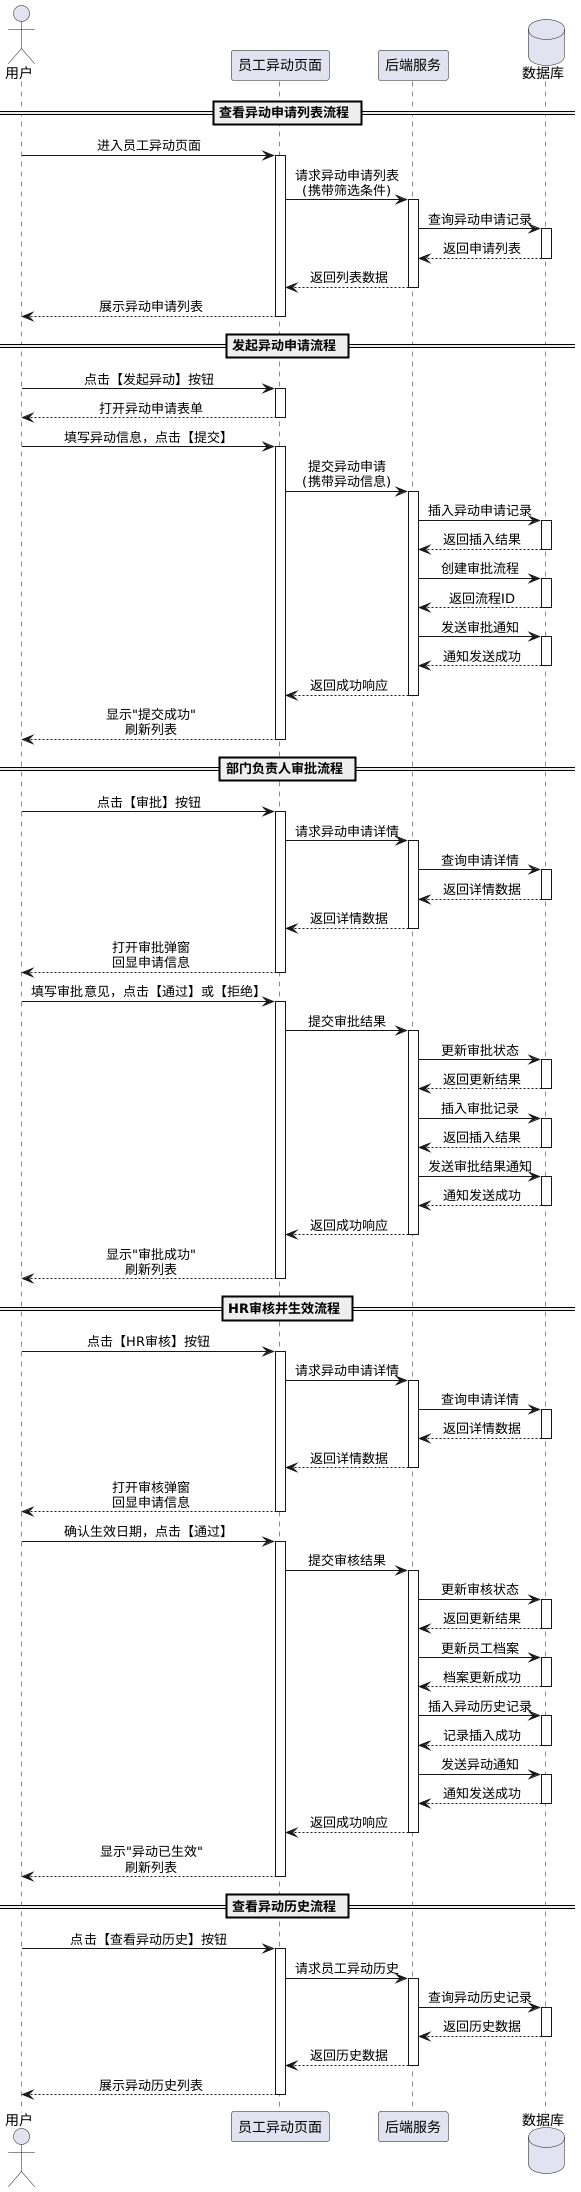

The diagram above was rendered by PlantUML. Its source (embedded in the PNG):
@startuml
skinparam backgroundColor #FFFFFF
skinparam sequenceMessageAlign center

actor 用户
participant "员工异动页面"
participant "后端服务"
database "数据库"

== 查看异动申请列表流程 ==

用户 -> "员工异动页面": 进入员工异动页面
activate "员工异动页面"
"员工异动页面" -> "后端服务": 请求异动申请列表\n(携带筛选条件)
activate "后端服务"
"后端服务" -> "数据库": 查询异动申请记录
activate "数据库"
"数据库" --> "后端服务": 返回申请列表
deactivate "数据库"
"后端服务" --> "员工异动页面": 返回列表数据
deactivate "后端服务"
"员工异动页面" --> 用户: 展示异动申请列表
deactivate "员工异动页面"

== 发起异动申请流程 ==

用户 -> "员工异动页面": 点击【发起异动】按钮
activate "员工异动页面"
"员工异动页面" --> 用户: 打开异动申请表单
deactivate "员工异动页面"

用户 -> "员工异动页面": 填写异动信息，点击【提交】
activate "员工异动页面"
"员工异动页面" -> "后端服务": 提交异动申请\n(携带异动信息)
activate "后端服务"
"后端服务" -> "数据库": 插入异动申请记录
activate "数据库"
"数据库" --> "后端服务": 返回插入结果
deactivate "数据库"
"后端服务" -> "数据库": 创建审批流程
activate "数据库"
"数据库" --> "后端服务": 返回流程ID
deactivate "数据库"
"后端服务" -> "数据库": 发送审批通知
activate "数据库"
"数据库" --> "后端服务": 通知发送成功
deactivate "数据库"
"后端服务" --> "员工异动页面": 返回成功响应
deactivate "后端服务"
"员工异动页面" --> 用户: 显示"提交成功"\n刷新列表
deactivate "员工异动页面"

== 部门负责人审批流程 ==

用户 -> "员工异动页面": 点击【审批】按钮
activate "员工异动页面"
"员工异动页面" -> "后端服务": 请求异动申请详情
activate "后端服务"
"后端服务" -> "数据库": 查询申请详情
activate "数据库"
"数据库" --> "后端服务": 返回详情数据
deactivate "数据库"
"后端服务" --> "员工异动页面": 返回详情数据
deactivate "后端服务"
"员工异动页面" --> 用户: 打开审批弹窗\n回显申请信息
deactivate "员工异动页面"

用户 -> "员工异动页面": 填写审批意见，点击【通过】或【拒绝】
activate "员工异动页面"
"员工异动页面" -> "后端服务": 提交审批结果
activate "后端服务"
"后端服务" -> "数据库": 更新审批状态
activate "数据库"
"数据库" --> "后端服务": 返回更新结果
deactivate "数据库"
"后端服务" -> "数据库": 插入审批记录
activate "数据库"
"数据库" --> "后端服务": 返回插入结果
deactivate "数据库"
"后端服务" -> "数据库": 发送审批结果通知
activate "数据库"
"数据库" --> "后端服务": 通知发送成功
deactivate "数据库"
"后端服务" --> "员工异动页面": 返回成功响应
deactivate "后端服务"
"员工异动页面" --> 用户: 显示"审批成功"\n刷新列表
deactivate "员工异动页面"

== HR审核并生效流程 ==

用户 -> "员工异动页面": 点击【HR审核】按钮
activate "员工异动页面"
"员工异动页面" -> "后端服务": 请求异动申请详情
activate "后端服务"
"后端服务" -> "数据库": 查询申请详情
activate "数据库"
"数据库" --> "后端服务": 返回详情数据
deactivate "数据库"
"后端服务" --> "员工异动页面": 返回详情数据
deactivate "后端服务"
"员工异动页面" --> 用户: 打开审核弹窗\n回显申请信息
deactivate "员工异动页面"

用户 -> "员工异动页面": 确认生效日期，点击【通过】
activate "员工异动页面"
"员工异动页面" -> "后端服务": 提交审核结果
activate "后端服务"
"后端服务" -> "数据库": 更新审核状态
activate "数据库"
"数据库" --> "后端服务": 返回更新结果
deactivate "数据库"
"后端服务" -> "数据库": 更新员工档案
activate "数据库"
"数据库" --> "后端服务": 档案更新成功
deactivate "数据库"
"后端服务" -> "数据库": 插入异动历史记录
activate "数据库"
"数据库" --> "后端服务": 记录插入成功
deactivate "数据库"
"后端服务" -> "数据库": 发送异动通知
activate "数据库"
"数据库" --> "后端服务": 通知发送成功
deactivate "数据库"
"后端服务" --> "员工异动页面": 返回成功响应
deactivate "后端服务"
"员工异动页面" --> 用户: 显示"异动已生效"\n刷新列表
deactivate "员工异动页面"

== 查看异动历史流程 ==

用户 -> "员工异动页面": 点击【查看异动历史】按钮
activate "员工异动页面"
"员工异动页面" -> "后端服务": 请求员工异动历史
activate "后端服务"
"后端服务" -> "数据库": 查询异动历史记录
activate "数据库"
"数据库" --> "后端服务": 返回历史数据
deactivate "数据库"
"后端服务" --> "员工异动页面": 返回历史数据
deactivate "后端服务"
"员工异动页面" --> 用户: 展示异动历史列表
deactivate "员工异动页面"

@enduml